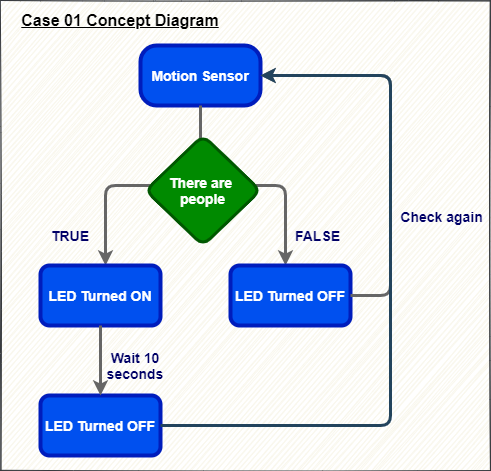

The diagram above was exported from draw.io. Its source (the exported page's mxGraphModel, read from the mxfile embedded in the PNG):
<mxGraphModel dx="942" dy="599" grid="1" gridSize="10" guides="1" tooltips="1" connect="1" arrows="1" fold="1" page="1" pageScale="1" pageWidth="850" pageHeight="1100" math="0" shadow="0">
  <root>
    <mxCell id="SLS9fVFnSi6XTxyGvA1K-0" />
    <mxCell id="SLS9fVFnSi6XTxyGvA1K-1" parent="SLS9fVFnSi6XTxyGvA1K-0" />
    <mxCell id="SLS9fVFnSi6XTxyGvA1K-2" value="" style="rounded=0;whiteSpace=wrap;html=1;arcSize=3;glass=1;sketch=1;shadow=0;fillColor=#f9f7ed;strokeColor=#36393d;" vertex="1" parent="SLS9fVFnSi6XTxyGvA1K-1">
      <mxGeometry x="250" y="125" width="490" height="470" as="geometry" />
    </mxCell>
    <mxCell id="SLS9fVFnSi6XTxyGvA1K-3" value="&lt;font style=&quot;font-size: 14px&quot;&gt;&lt;b&gt;Motion Sensor&lt;/b&gt;&lt;/font&gt;" style="rounded=1;whiteSpace=wrap;html=1;fillColor=#0050ef;strokeColor=#001DBC;strokeWidth=4;arcSize=27;fontColor=#ffffff;" vertex="1" parent="SLS9fVFnSi6XTxyGvA1K-1">
      <mxGeometry x="390" y="170" width="120" height="60" as="geometry" />
    </mxCell>
    <mxCell id="SLS9fVFnSi6XTxyGvA1K-4" value="" style="edgeStyle=segmentEdgeStyle;endArrow=classic;html=1;strokeWidth=3;exitX=1;exitY=0.5;exitDx=0;exitDy=0;exitPerimeter=0;strokeColor=#666666;fontColor=#5AA9E6;gradientColor=#b3b3b3;fillColor=#f5f5f5;sketch=0;" edge="1" parent="SLS9fVFnSi6XTxyGvA1K-1" source="SLS9fVFnSi6XTxyGvA1K-6">
      <mxGeometry width="50" height="50" relative="1" as="geometry">
        <mxPoint x="445" y="330" as="sourcePoint" />
        <mxPoint x="355" y="390" as="targetPoint" />
        <Array as="points">
          <mxPoint x="450" y="310" />
          <mxPoint x="355" y="310" />
        </Array>
      </mxGeometry>
    </mxCell>
    <mxCell id="SLS9fVFnSi6XTxyGvA1K-5" value="" style="edgeStyle=segmentEdgeStyle;endArrow=classic;html=1;strokeWidth=3;exitX=1;exitY=0.5;exitDx=0;exitDy=0;exitPerimeter=0;strokeColor=#666666;fontColor=#5AA9E6;gradientColor=#b3b3b3;fillColor=#f5f5f5;sketch=0;" edge="1" parent="SLS9fVFnSi6XTxyGvA1K-1" source="SLS9fVFnSi6XTxyGvA1K-6">
      <mxGeometry width="50" height="50" relative="1" as="geometry">
        <mxPoint x="455" y="330" as="sourcePoint" />
        <mxPoint x="535" y="390" as="targetPoint" />
        <Array as="points">
          <mxPoint x="450" y="310" />
          <mxPoint x="535" y="310" />
        </Array>
      </mxGeometry>
    </mxCell>
    <mxCell id="SLS9fVFnSi6XTxyGvA1K-6" value="" style="line;strokeWidth=3;direction=south;html=1;fillColor=#f5f5f5;strokeColor=#666666;gradientColor=#b3b3b3;" vertex="1" parent="SLS9fVFnSi6XTxyGvA1K-1">
      <mxGeometry x="445" y="230" width="10" height="70" as="geometry" />
    </mxCell>
    <mxCell id="SLS9fVFnSi6XTxyGvA1K-7" value="&lt;font style=&quot;font-size: 14px&quot;&gt;TRUE&lt;/font&gt;" style="text;html=1;strokeColor=none;fillColor=none;align=center;verticalAlign=middle;whiteSpace=wrap;rounded=0;fontStyle=1;fontColor=#000066;" vertex="1" parent="SLS9fVFnSi6XTxyGvA1K-1">
      <mxGeometry x="300" y="350" width="40" height="20" as="geometry" />
    </mxCell>
    <mxCell id="SLS9fVFnSi6XTxyGvA1K-8" value="&lt;font style=&quot;font-size: 14px&quot;&gt;FALSE&lt;/font&gt;" style="text;html=1;strokeColor=none;fillColor=none;align=center;verticalAlign=middle;whiteSpace=wrap;rounded=0;fontStyle=1;fontColor=#000066;" vertex="1" parent="SLS9fVFnSi6XTxyGvA1K-1">
      <mxGeometry x="520" y="350" width="95" height="20" as="geometry" />
    </mxCell>
    <mxCell id="SLS9fVFnSi6XTxyGvA1K-9" value="&lt;font size=&quot;1&quot; color=&quot;#ffffff&quot;&gt;&lt;span style=&quot;font-family: &amp;#34;helvetica&amp;#34; ; font-style: normal ; letter-spacing: normal ; text-align: center ; text-indent: 0px ; text-transform: none ; word-spacing: 0px ; display: inline ; float: none ; font-size: 14px&quot;&gt;&lt;b&gt;LED Turned OFF&lt;/b&gt;&lt;/span&gt;&lt;/font&gt;" style="rounded=1;whiteSpace=wrap;html=1;strokeWidth=4;strokeColor=#001DBC;fillColor=#0050EF;" vertex="1" parent="SLS9fVFnSi6XTxyGvA1K-1">
      <mxGeometry x="480" y="390" width="120" height="60" as="geometry" />
    </mxCell>
    <mxCell id="SLS9fVFnSi6XTxyGvA1K-10" value="&lt;font&gt;&lt;span style=&quot;font-family: &amp;#34;helvetica&amp;#34; ; font-style: normal ; letter-spacing: normal ; text-align: center ; text-indent: 0px ; text-transform: none ; word-spacing: 0px ; display: inline ; float: none&quot;&gt;&lt;font style=&quot;font-size: 14px&quot;&gt;&lt;b&gt;LED Turned ON&lt;/b&gt;&lt;/font&gt;&lt;/span&gt;&lt;br&gt;&lt;/font&gt;" style="rounded=1;whiteSpace=wrap;html=1;fillColor=#0050ef;strokeColor=#001DBC;strokeWidth=4;fontColor=#ffffff;" vertex="1" parent="SLS9fVFnSi6XTxyGvA1K-1">
      <mxGeometry x="290" y="390" width="120" height="60" as="geometry" />
    </mxCell>
    <mxCell id="SLS9fVFnSi6XTxyGvA1K-11" value="&lt;font style=&quot;font-size: 14px&quot;&gt;Wait 10 seconds&lt;/font&gt;" style="text;html=1;strokeColor=none;fillColor=none;align=center;verticalAlign=middle;whiteSpace=wrap;rounded=0;fontStyle=1;fontColor=#000066;" vertex="1" parent="SLS9fVFnSi6XTxyGvA1K-1">
      <mxGeometry x="345" y="480" width="80" height="20" as="geometry" />
    </mxCell>
    <mxCell id="SLS9fVFnSi6XTxyGvA1K-12" value="&lt;b&gt;&lt;u&gt;&lt;font style=&quot;font-size: 16px&quot; color=&quot;#000000&quot;&gt;Case 01 Concept Diagram&lt;/font&gt;&lt;/u&gt;&lt;/b&gt;" style="text;html=1;strokeColor=none;fillColor=none;align=center;verticalAlign=middle;whiteSpace=wrap;rounded=0;fontColor=#000066;" vertex="1" parent="SLS9fVFnSi6XTxyGvA1K-1">
      <mxGeometry x="260" y="135" width="220" height="20" as="geometry" />
    </mxCell>
    <mxCell id="SLS9fVFnSi6XTxyGvA1K-13" value="&lt;font size=&quot;1&quot;&gt;&lt;span style=&quot;font-family: &amp;#34;helvetica&amp;#34; ; font-style: normal ; letter-spacing: normal ; text-align: center ; text-indent: 0px ; text-transform: none ; word-spacing: 0px ; display: inline ; float: none ; font-size: 14px&quot;&gt;&lt;b&gt;LED Turned OFF&lt;/b&gt;&lt;/span&gt;&lt;/font&gt;" style="rounded=1;whiteSpace=wrap;html=1;fillColor=#0050ef;strokeColor=#001DBC;strokeWidth=4;fontColor=#ffffff;" vertex="1" parent="SLS9fVFnSi6XTxyGvA1K-1">
      <mxGeometry x="290" y="520" width="120" height="60" as="geometry" />
    </mxCell>
    <mxCell id="SLS9fVFnSi6XTxyGvA1K-14" value="" style="endArrow=classic;html=1;exitX=0.5;exitY=1;exitDx=0;exitDy=0;entryX=0.5;entryY=0;entryDx=0;entryDy=0;strokeWidth=3;strokeColor=#666666;fontColor=#5AA9E6;gradientColor=#b3b3b3;fillColor=#f5f5f5;sketch=0;" edge="1" parent="SLS9fVFnSi6XTxyGvA1K-1" source="SLS9fVFnSi6XTxyGvA1K-10" target="SLS9fVFnSi6XTxyGvA1K-13">
      <mxGeometry width="50" height="50" relative="1" as="geometry">
        <mxPoint x="340" y="490" as="sourcePoint" />
        <mxPoint x="390" y="440" as="targetPoint" />
      </mxGeometry>
    </mxCell>
    <mxCell id="SLS9fVFnSi6XTxyGvA1K-15" value="" style="endArrow=classic;html=1;entryX=1;entryY=0.5;entryDx=0;entryDy=0;exitX=1;exitY=0.5;exitDx=0;exitDy=0;strokeWidth=3;strokeColor=#666666;fontColor=#5AA9E6;gradientColor=#b3b3b3;fillColor=#f5f5f5;" edge="1" parent="SLS9fVFnSi6XTxyGvA1K-1" source="SLS9fVFnSi6XTxyGvA1K-9" target="SLS9fVFnSi6XTxyGvA1K-3">
      <mxGeometry width="50" height="50" relative="1" as="geometry">
        <mxPoint x="600" y="450" as="sourcePoint" />
        <mxPoint x="650" y="400" as="targetPoint" />
        <Array as="points">
          <mxPoint x="640" y="420" />
          <mxPoint x="640" y="200" />
        </Array>
      </mxGeometry>
    </mxCell>
    <mxCell id="SLS9fVFnSi6XTxyGvA1K-16" value="" style="endArrow=classic;html=1;exitX=1;exitY=0.5;exitDx=0;exitDy=0;strokeWidth=3;entryX=1;entryY=0.5;entryDx=0;entryDy=0;strokeColor=#23445d;fontColor=#5AA9E6;fillColor=#bac8d3;sketch=0;" edge="1" parent="SLS9fVFnSi6XTxyGvA1K-1" source="SLS9fVFnSi6XTxyGvA1K-13" target="SLS9fVFnSi6XTxyGvA1K-3">
      <mxGeometry width="50" height="50" relative="1" as="geometry">
        <mxPoint x="410" y="570" as="sourcePoint" />
        <mxPoint x="510" y="230" as="targetPoint" />
        <Array as="points">
          <mxPoint x="640" y="550" />
          <mxPoint x="640" y="200" />
        </Array>
      </mxGeometry>
    </mxCell>
    <mxCell id="SLS9fVFnSi6XTxyGvA1K-17" value="&lt;font style=&quot;font-size: 14px&quot;&gt;Check again&lt;/font&gt;" style="edgeLabel;html=1;align=center;verticalAlign=middle;resizable=0;points=[];labelBackgroundColor=none;fontStyle=1;fontColor=#000066;" vertex="1" connectable="0" parent="SLS9fVFnSi6XTxyGvA1K-16">
      <mxGeometry x="0.0209" relative="1" as="geometry">
        <mxPoint x="50" y="-77.65" as="offset" />
      </mxGeometry>
    </mxCell>
    <mxCell id="SLS9fVFnSi6XTxyGvA1K-18" value="&lt;font style=&quot;font-size: 14px&quot;&gt;&lt;b&gt;There are &lt;br&gt;people&lt;/b&gt;&lt;/font&gt;" style="rhombus;whiteSpace=wrap;html=1;rounded=1;labelBackgroundColor=none;strokeWidth=3;fillColor=#008a00;strokeColor=#005700;fontColor=#ffffff;" vertex="1" parent="SLS9fVFnSi6XTxyGvA1K-1">
      <mxGeometry x="395" y="260" width="115" height="110" as="geometry" />
    </mxCell>
  </root>
</mxGraphModel>